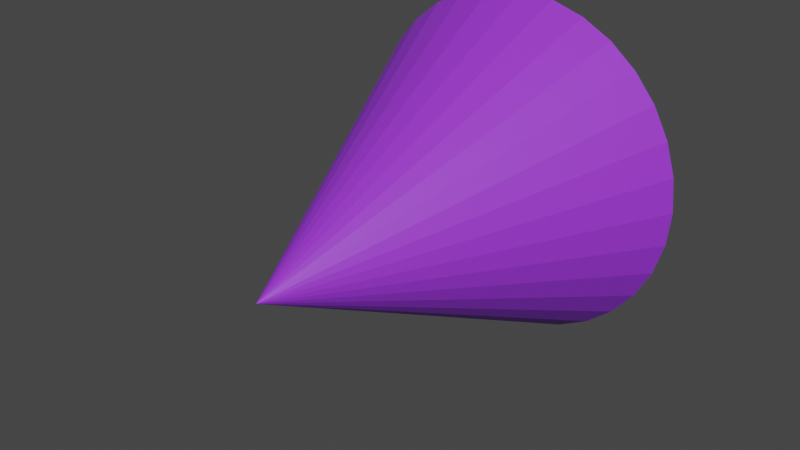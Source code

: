 # Source: mycone.blend  (saved by Blender 2.90.8; exported with 4.5.12 LTS)
import bpy
from mathutils import Matrix  # noqa: F401  (used for matrix-valued properties, if any)

bpy.ops.wm.read_factory_settings(use_empty=True)
scene = bpy.context.scene
scene.name = 'Scene'

# ---- collections
col_collection = bpy.data.collections.new('Collection'); scene.collection.children.link(col_collection)

# ---- materials (node trees are filled in below, after node groups)
mat_material_001 = bpy.data.materials.new('Material.001')
mat_material_001.use_transparent_shadow = False

# ---- material node trees
mat_material_001.use_nodes = True; mat_material_001.node_tree.nodes.clear()
_N = mat_material_001.node_tree.nodes; _L = mat_material_001.node_tree.links
n0 = _N.new('ShaderNodeBsdfPrincipled'); n0.name = 'Principled BSDF'; n0.location = (10, 300)
n0.distribution = 'GGX'
n0.subsurface_method = 'BURLEY'
n0.inputs[0].default_value = (0.327, 0.03941, 0.8, 1.0)
n0.inputs[3].default_value = 1.45
n0.inputs[27].default_value = (0.0, 0.0, 0.0, 1.0)
n0.inputs[28].default_value = 1.0
n1 = _N.new('ShaderNodeOutputMaterial'); n1.name = 'Material Output'; n1.location = (300, 300)
_L.new(n0.outputs[0], n1.inputs[0])
n1.is_active_output = True

# ---- world
world_world = bpy.data.worlds.new('World'); scene.world = world_world
world_world.use_nodes = True; world_world.node_tree.nodes.clear()
_N = world_world.node_tree.nodes; _L = world_world.node_tree.links
n0 = _N.new('ShaderNodeOutputWorld'); n0.name = 'World Output'; n0.location = (300, 300)
n1 = _N.new('ShaderNodeBackground'); n1.name = 'Background'; n1.location = (10, 300)
n1.inputs[0].default_value = (0.05088, 0.05088, 0.05088, 1.0)
_L.new(n1.outputs[0], n0.inputs[0])
n0.is_active_output = True
world_world.color = (0.05088, 0.05088, 0.05088)
world_world.use_sun_shadow = False
world_world.sun_shadow_jitter_overblur = 0.0

# ---- meshes
me_cone = bpy.data.meshes.new('Cone')
me_cone.from_pydata([(-0.4606, 1.0, 0.06061), (-0.4606, 0.9808, -0.1345), (-0.4606, 0.9239, -0.3221), (-0.4606, 0.8315, -0.495), (-0.4606, 0.7071, -0.6465), (-0.4606, 0.5556, -0.7709), (-0.4606, 0.3827, -0.8633), (-0.4606, 0.1951, -0.9202), (-0.4606, 7.55e-08, -0.9394), (-0.4606, -0.1951, -0.9202), (-0.4606, -0.3827, -0.8633), (-0.4606, -0.5556, -0.7709), (-0.4606, -0.7071, -0.6465), (-0.4606, -0.8315, -0.495), (-0.4606, -0.9239, -0.3221), (-0.4606, -0.9808, -0.1345), (-0.4606, -1.0, 0.06061), (-0.4606, -0.9808, 0.2557), (-0.4606, -0.9239, 0.4433), (-0.4606, -0.8315, 0.6162), (-0.4606, -0.7071, 0.7677), (-0.4606, -0.5556, 0.8921), (-0.4606, -0.3827, 0.9845), (-0.4606, -0.1951, 1.041), (-0.4606, 9.656e-07, 1.061), (-0.4606, 0.1951, 1.041), (-0.4606, 0.3827, 0.9845), (-0.4606, 0.5556, 0.8921), (-0.4606, 0.7071, 0.7677), (-0.4606, 0.8315, 0.6162), (-0.4606, 0.9239, 0.4433), (-0.4606, 0.9808, 0.2557), (1.539, 2.842e-14, 0.06061)], [], [(0, 32, 1), (1, 32, 2), (2, 32, 3), (3, 32, 4), (4, 32, 5), (5, 32, 6), (6, 32, 7), (7, 32, 8), (8, 32, 9), (9, 32, 10), (10, 32, 11), (11, 32, 12), (12, 32, 13), (13, 32, 14), (14, 32, 15), (15, 32, 16), (16, 32, 17), (17, 32, 18), (18, 32, 19), (19, 32, 20), (20, 32, 21), (21, 32, 22), (22, 32, 23), (23, 32, 24), (24, 32, 25), (25, 32, 26), (26, 32, 27), (27, 32, 28), (28, 32, 29), (29, 32, 30), (0, 1, 2, 3, 4, 5, 6, 7, 8, 9, 10, 11, 12, 13, 14, 15, 16, 17, 18, 19, 20, 21, 22, 23, 24, 25, 26, 27, 28, 29, 30, 31), (30, 32, 31), (31, 32, 0)])
_uv = me_cone.uv_layers.new(name='UVMap')
_uv.uv.foreach_set('vector', [0.25, 0.49, 0.25, 0.25, 0.2968, 0.4854, 0.2968, 0.4854, 0.25, 0.25, 0.3418, 0.4717, 0.3418, 0.4717, 0.25, 0.25, 0.3833, 0.4496, 0.3833, 0.4496, 0.25, 0.25, 0.4197, 0.4197, 0.4197, 0.4197, 0.25, 0.25, 0.4496, 0.3833, 0.4496, 0.3833, 0.25, 0.25, 0.4717, 0.3418, 0.4717, 0.3418, 0.25, 0.25, 0.4854, 0.2968, 0.4854, 0.2968, 0.25, 0.25, 0.49, 0.25, 0.49, 0.25, 0.25, 0.25, 0.4854, 0.2032, 0.4854, 0.2032, 0.25, 0.25, 0.4717, 0.1582, 0.4717, 0.1582, 0.25, 0.25, 0.4496, 0.1167, 0.4496, 0.1167, 0.25, 0.25, 0.4197, 0.08029, 0.4197, 0.08029, 0.25, 0.25, 0.3833, 0.05045, 0.3833, 0.05045, 0.25, 0.25, 0.3418, 0.02827, 0.3418, 0.02827, 0.25, 0.25, 0.2968, 0.01461, 0.2968, 0.01461, 0.25, 0.25, 0.25, 0.01, 0.25, 0.01, 0.25, 0.25, 0.2032, 0.01461, 0.2032, 0.01461, 0.25, 0.25, 0.1582, 0.02827, 0.1582, 0.02827, 0.25, 0.25, 0.1167, 0.05045, 0.1167, 0.05045, 0.25, 0.25, 0.08029, 0.08029, 0.08029, 0.08029, 0.25, 0.25, 0.05045, 0.1167, 0.05045, 0.1167, 0.25, 0.25, 0.02827, 0.1582, 0.02827, 0.1582, 0.25, 0.25, 0.01461, 0.2032, 0.01461, 0.2032, 0.25, 0.25, 0.01, 0.25, 0.01, 0.25, 0.25, 0.25, 0.01461, 0.2968, 0.01461, 0.2968, 0.25, 0.25, 0.02827, 0.3418, 0.02827, 0.3418, 0.25, 0.25, 0.05045, 0.3833, 0.05045, 0.3833, 0.25, 0.25, 0.08029, 0.4197, 0.08029, 0.4197, 0.25, 0.25, 0.1167, 0.4496, 0.1167, 0.4496, 0.25, 0.25, 0.1582, 0.4717, 0.75, 0.49, 0.7968, 0.4854, 0.8418, 0.4717, 0.8833, 0.4496, 0.9197, 0.4197, 0.9496, 0.3833, 0.9717, 0.3418, 0.9854, 0.2968, 0.99, 0.25, 0.9854, 0.2032, 0.9717, 0.1582, 0.9496, 0.1167, 0.9197, 0.08029, 0.8833, 0.05045, 0.8418, 0.02827, 0.7968, 0.01461, 0.75, 0.01, 0.7032, 0.01461, 0.6582, 0.02827, 0.6167, 0.05045, 0.5803, 0.08029, 0.5504, 0.1167, 0.5283, 0.1582, 0.5146, 0.2032, 0.51, 0.25, 0.5146, 0.2968, 0.5283, 0.3418, 0.5504, 0.3833, 0.5803, 0.4197, 0.6167, 0.4496, 0.6582, 0.4717, 0.7032, 0.4854, 0.1582, 0.4717, 0.25, 0.25, 0.2032, 0.4854, 0.2032, 0.4854, 0.25, 0.25, 0.25, 0.49])
me_cone.materials.append(mat_material_001)
me_cone.use_remesh_fix_poles = True
me_cone.use_remesh_preserve_attributes = False
me_cone.use_mirror_vertex_groups = False
me_cone.update()

# ---- objects
ob_cone = bpy.data.objects.new('Cone', me_cone)

# ---- transforms, parenting, visibility, modifiers, constraints
ob_cone.location = (0.0, 0.0, 0.0)
ob_cone.rotation_euler = (-0.0, -3.142, 1.571)
ob_cone.lineart.crease_threshold = 0.0

# ---- collection membership
col_collection.objects.link(ob_cone)

# ---- scene / render settings (as saved in the file)
scene.frame_start = 1; scene.frame_end = 250; scene.frame_set(1)
scene.render.engine = 'BLENDER_EEVEE_NEXT'
scene.cycles.use_denoising = False
scene.cycles.samples = 128
scene.cycles.sampling_pattern = 'TABULATED_SOBOL'
scene.cycles.use_adaptive_sampling = False
scene.cycles.use_light_tree = False
scene.view_settings.view_transform = 'Filmic'
bpy.context.view_layer.update()

# ---- added for rendering (the .blend has no active camera and no usable light): camera, sun
cam_auto = bpy.data.cameras.new('AutoCamera')
cam_auto.lens = 50.0
cam_auto.sensor_width = 36.0
cam_auto.clip_end = 1000.0
ob_auto_camera = bpy.data.objects.new('AutoCamera', cam_auto)
scene.collection.objects.link(ob_auto_camera)
ob_auto_camera.location = (3.20507, -4.38548, 2.50345)
ob_auto_camera.rotation_euler = (1.09748, -7.21219e-08, 0.694738)
scene.camera = ob_auto_camera
light_auto_sun = bpy.data.lights.new('AutoSun', 'SUN')
light_auto_sun.energy = 3.0
light_auto_sun.angle = 0.0523599
ob_auto_sun = bpy.data.objects.new('AutoSun', light_auto_sun)
scene.collection.objects.link(ob_auto_sun)
ob_auto_sun.rotation_euler = (0.872665, 0.174533, 0.523599)
bpy.context.view_layer.update()
